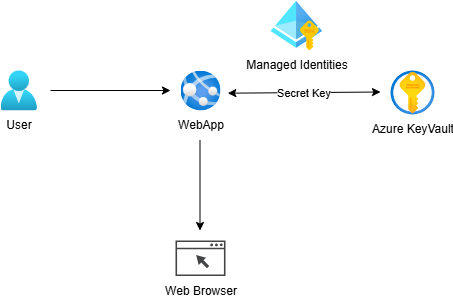

The diagram above was exported from draw.io. Its source (the exported page's mxGraphModel, read from the mxfile embedded in the PNG):
<mxGraphModel dx="786" dy="417" grid="1" gridSize="10" guides="1" tooltips="1" connect="1" arrows="1" fold="1" page="1" pageScale="1" pageWidth="850" pageHeight="1100" math="0" shadow="0">
  <root>
    <mxCell id="0" />
    <mxCell id="1" parent="0" />
    <mxCell id="6AZHJ31PfUb9viqsijji-1" value="User" style="image;aspect=fixed;html=1;points=[];align=center;fontSize=12;image=img/lib/azure2/identity/Users.svg;" vertex="1" parent="1">
      <mxGeometry x="140" y="140" width="36.57" height="40" as="geometry" />
    </mxCell>
    <mxCell id="6AZHJ31PfUb9viqsijji-2" value="" style="endArrow=classic;html=1;rounded=0;" edge="1" parent="1">
      <mxGeometry width="50" height="50" relative="1" as="geometry">
        <mxPoint x="190" y="160" as="sourcePoint" />
        <mxPoint x="310" y="160" as="targetPoint" />
      </mxGeometry>
    </mxCell>
    <mxCell id="6AZHJ31PfUb9viqsijji-3" value="WebApp" style="image;aspect=fixed;html=1;points=[];align=center;fontSize=12;image=img/lib/azure2/app_services/App_Services.svg;" vertex="1" parent="1">
      <mxGeometry x="320" y="140" width="40" height="40" as="geometry" />
    </mxCell>
    <mxCell id="6AZHJ31PfUb9viqsijji-4" value="Azure KeyVault" style="image;aspect=fixed;html=1;points=[];align=center;fontSize=12;image=img/lib/azure2/security/Key_Vaults.svg;" vertex="1" parent="1">
      <mxGeometry x="530" y="140" width="44" height="44" as="geometry" />
    </mxCell>
    <mxCell id="6AZHJ31PfUb9viqsijji-5" value="" style="endArrow=classic;html=1;rounded=0;" edge="1" parent="1">
      <mxGeometry width="50" height="50" relative="1" as="geometry">
        <mxPoint x="339.5" y="210" as="sourcePoint" />
        <mxPoint x="339.5" y="300" as="targetPoint" />
      </mxGeometry>
    </mxCell>
    <mxCell id="6AZHJ31PfUb9viqsijji-8" value="Managed Identities" style="image;aspect=fixed;html=1;points=[];align=center;fontSize=12;image=img/lib/azure2/identity/Managed_Identities.svg;" vertex="1" parent="1">
      <mxGeometry x="410" y="70" width="51.52" height="50" as="geometry" />
    </mxCell>
    <mxCell id="6AZHJ31PfUb9viqsijji-9" value="Web Browser" style="sketch=0;pointerEvents=1;shadow=0;dashed=0;html=1;strokeColor=none;fillColor=#434445;aspect=fixed;labelPosition=center;verticalLabelPosition=bottom;verticalAlign=top;align=center;outlineConnect=0;shape=mxgraph.vvd.web_browser;" vertex="1" parent="1">
      <mxGeometry x="315" y="310" width="50" height="35.5" as="geometry" />
    </mxCell>
    <mxCell id="6AZHJ31PfUb9viqsijji-10" value="Secret Key" style="endArrow=classic;startArrow=classic;html=1;rounded=0;exitX=1.183;exitY=0.567;exitDx=0;exitDy=0;exitPerimeter=0;" edge="1" parent="1" source="6AZHJ31PfUb9viqsijji-3">
      <mxGeometry width="50" height="50" relative="1" as="geometry">
        <mxPoint x="380" y="161.5" as="sourcePoint" />
        <mxPoint x="520" y="161.5" as="targetPoint" />
      </mxGeometry>
    </mxCell>
  </root>
</mxGraphModel>